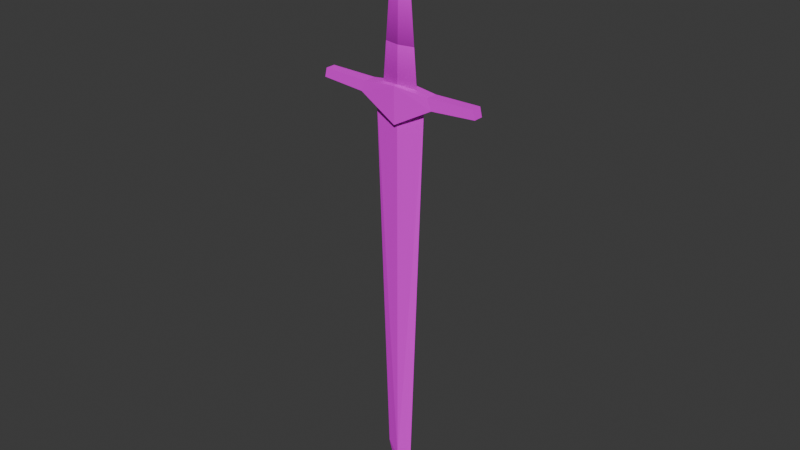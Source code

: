# Source: Longsword.blend  (saved by Blender 4.2.66; exported with 4.5.12 LTS)
import bpy
from mathutils import Matrix  # noqa: F401  (used for matrix-valued properties, if any)

bpy.ops.wm.read_factory_settings(use_empty=True)
scene = bpy.context.scene
scene.name = 'Scene'

# ---- collections
col_collection = bpy.data.collections.new('Collection'); scene.collection.children.link(col_collection)

# ---- images (referenced by path relative to the original .blend; pixels are not part of the script)
import os
ASSET_DIR = os.environ.get("B2B_ASSET_DIR", "")  # directory of the original .blend (textures are referenced by path, not embedded)
HERE = os.path.dirname(os.path.abspath(__file__))  # packed textures are extracted next to this script under _unpacked/

def load_image(name, relpath, width, height, colorspace="sRGB"):
    """Load a texture the original file referenced (path relative to the .blend, or extracted next to this script)."""
    p = next((c for c in (os.path.join(HERE, relpath), os.path.join(ASSET_DIR, relpath)) if relpath and os.path.exists(c)), "")
    if p:
        img = bpy.data.images.load(p, check_existing=True)
        img.name = name
    else:  # same state as the original file: an image datablock whose file is absent (Cycles renders it pink)
        img = bpy.data.images.new(name, width, height)
        img.source = "FILE"
        img.filepath = "//" + (relpath or name)
    img.colorspace_settings.name = colorspace
    return img
img_metalpalette_png = load_image('MetalPalette.png', 'MetalPalette.png', 1024, 1024, 'sRGB')
img_weaponpalette_png = load_image('WeaponPalette.png', 'WeaponPalette.png', 1024, 1024, 'sRGB')

# ---- materials (node trees are filled in below, after node groups)
mat_blade = bpy.data.materials.new('Blade')
mat_palette = bpy.data.materials.new('Palette')
mat_palette_001 = bpy.data.materials.new('Palette.001')

# ---- material node trees
mat_blade.use_nodes = True; mat_blade.node_tree.nodes.clear()
_N = mat_blade.node_tree.nodes; _L = mat_blade.node_tree.links
n0 = _N.new('ShaderNodeBsdfPrincipled'); n0.name = 'Principled BSDF'; n0.location = (10, 300)
n1 = _N.new('ShaderNodeOutputMaterial'); n1.name = 'Material Output'; n1.location = (300, 300)
n2 = _N.new('ShaderNodeTexImage'); n2.name = 'Image Texture'; n2.location = (-280, 280)
n2.image = img_metalpalette_png
n2.interpolation = 'Closest'
_L.new(n0.outputs[0], n1.inputs[0])
_L.new(n2.outputs[0], n0.inputs[0])
n1.is_active_output = True
mat_palette.use_nodes = True; mat_palette.node_tree.nodes.clear()
_N = mat_palette.node_tree.nodes; _L = mat_palette.node_tree.links
n0 = _N.new('ShaderNodeBsdfPrincipled'); n0.name = 'Principled BSDF'; n0.location = (10, 300)
n1 = _N.new('ShaderNodeOutputMaterial'); n1.name = 'Material Output'; n1.location = (300, 300)
n2 = _N.new('ShaderNodeTexImage'); n2.name = 'Image Texture'; n2.location = (-359, 288)
n2.image = img_weaponpalette_png
n2.interpolation = 'Closest'
_L.new(n0.outputs[0], n1.inputs[0])
_L.new(n2.outputs[0], n0.inputs[0])
n1.is_active_output = True
mat_palette_001.use_nodes = True; mat_palette_001.node_tree.nodes.clear()
_N = mat_palette_001.node_tree.nodes; _L = mat_palette_001.node_tree.links
n0 = _N.new('ShaderNodeBsdfPrincipled'); n0.name = 'Principled BSDF'; n0.location = (10, 300)
n1 = _N.new('ShaderNodeOutputMaterial'); n1.name = 'Material Output'; n1.location = (300, 300)
n2 = _N.new('ShaderNodeTexImage'); n2.name = 'Image Texture'; n2.location = (-506, 239)
n2.image = img_weaponpalette_png
n2.interpolation = 'Closest'
n3 = _N.new('ShaderNodeTexWave'); n3.name = 'Wave Texture'; n3.location = (-441, -65)
n3.bands_direction = 'Y'
n3.wave_profile = 'SAW'
n3.inputs[1].default_value = 4.0
n3.inputs[3].default_value = 0.0
n3.inputs[4].default_value = 0.0
n3.inputs[5].default_value = 0.0
n4 = _N.new('ShaderNodeMix'); n4.name = 'Mix'; n4.location = (-195, 263)
n4.data_type = 'RGBA'
n4.blend_type = 'MULTIPLY'
n4.inputs[0].default_value = 0.5417
_L.new(n0.outputs[0], n1.inputs[0])
_L.new(n2.outputs[0], n4.inputs[6])
_L.new(n4.outputs[2], n0.inputs[0])
_L.new(n3.outputs[0], n4.inputs[7])
n1.is_active_output = True

# ---- world
world_world = bpy.data.worlds.new('World'); scene.world = world_world
world_world.use_nodes = True; world_world.node_tree.nodes.clear()
_N = world_world.node_tree.nodes; _L = world_world.node_tree.links
n0 = _N.new('ShaderNodeOutputWorld'); n0.name = 'World Output'; n0.location = (300, 300)
n1 = _N.new('ShaderNodeBackground'); n1.name = 'Background'; n1.location = (10, 300)
n1.inputs[0].default_value = (0.05088, 0.05088, 0.05088, 1.0)
_L.new(n1.outputs[0], n0.inputs[0])
n0.is_active_output = True
world_world.color = (0.05088, 0.05088, 0.05088)
world_world.sun_shadow_jitter_overblur = 0.0

# ---- meshes
me_plane_005 = bpy.data.meshes.new('Plane.005')
me_plane_005.from_pydata([(-8.935e-05, -2.467, 0.03744), (0.131, -2.338, 5.848e-08), (0.007629, 1.019, 0.03744), (0.2495, 1.146, -6.367e-09), (-1.8e-06, -2.81, 5.605e-08), (0.0001918, 0.9798, 0.07682), (0.7883, 1.21, 0.04689), (-0.001666, 1.318, 0.07682), (0.7688, 1.295, 0.04689), (0.3675, 1.183, 0.0562), (0.3245, 1.285, 0.0562), (0.0001918, 0.9798, 0.001056), (0.7883, 1.21, 0.002441), (-0.001666, 1.318, 0.001056), (0.7688, 1.295, 0.002441), (0.3675, 1.183, 0.002059), (0.3245, 1.285, 0.002059), (-0.0006321, 1.286, 0.03663), (0.1764, 1.286, -9.991e-08), (0.06385, 2.62, -7.082e-08), (0.0008257, 2.615, 0.01453), (0.0, 2.831, 0.025), (-0.07615, 2.8, 0.025), (-0.1077, 2.724, 0.025), (-0.07615, 2.648, 0.025), (0.0, 2.616, 0.025), (0.07615, 2.648, 0.025), (0.1077, 2.724, 0.025), (0.07615, 2.8, 0.025), (7.958e-11, 2.831, -0.025), (-0.07615, 2.8, -0.025), (-0.1077, 2.724, -0.025), (-0.07615, 2.648, -0.025), (7.958e-11, 2.616, -0.025), (0.07615, 2.648, -0.025), (0.1077, 2.724, -0.025), (0.07615, 2.8, -0.025), (-0.1044, 2.828, -0.015), (7.958e-11, 2.871, -0.015), (-0.1477, 2.724, -0.015), (-0.1044, 2.619, -0.015), (7.958e-11, 2.576, -0.015), (0.1044, 2.619, -0.015), (0.1477, 2.724, -0.015), (0.1044, 2.828, -0.015), (-0.1044, 2.828, 0.015), (0.0, 2.871, 0.015), (-0.1477, 2.724, 0.015), (-0.1044, 2.619, 0.015), (0.0, 2.576, 0.015), (0.1044, 2.619, 0.015), (0.1477, 2.724, 0.015), (0.1044, 2.828, 0.015)], [], [(0, 1, 3, 2), (1, 0, 4), (9, 5, 7, 10), (10, 7, 13, 16), (9, 6, 12, 15), (8, 10, 16, 14), (5, 9, 15, 11), (6, 8, 14, 12), (10, 8, 6, 9), (18, 17, 20, 19), (22, 21, 28, 27, 26, 25, 24, 23), (30, 31, 32, 33, 34, 35, 36, 29), (51, 52, 44, 43), (49, 50, 42, 41), (47, 48, 40, 39), (46, 45, 37, 38), (52, 46, 38, 44), (50, 51, 43, 42), (48, 49, 41, 40), (45, 47, 39, 37), (30, 29, 38, 37), (31, 30, 37, 39), (32, 31, 39, 40), (33, 32, 40, 41), (34, 33, 41, 42), (35, 34, 42, 43), (36, 35, 43, 44), (29, 36, 44, 38), (21, 22, 45, 46), (22, 23, 47, 45), (23, 24, 48, 47), (24, 25, 49, 48), (25, 26, 50, 49), (26, 27, 51, 50), (27, 28, 52, 51), (28, 21, 46, 52)])
me_plane_005.polygons.foreach_set('material_index', [0, 0, 1, 1, 1, 1, 1, 1, 1, 2, 1, 1, 1, 1, 1, 1, 1, 1, 1, 1, 1, 1, 1, 1, 1, 1, 1, 1, 1, 1, 1, 1, 1, 1, 1, 1])
_uv = me_plane_005.uv_layers.new(name='UVMap')
_uv.uv.foreach_set('vector', [0.175, 0.0, 0.825, 0.0, 0.825, 1.0, 0.175, 1.0, 0.825, 1.0, 0.175, 1.0, 0.825, 0.0, 0.4651, 0.9728, 0.2984, 0.9728, 0.2984, 0.7228, 0.4651, 0.7228, 0.4651, 0.9662, 0.2984, 0.9662, 0.2984, 0.7162, 0.4651, 0.7162, 0.2016, 0.372, 0.254, 0.6149, 0.2448, 0.6466, 0.1739, 0.3928, 0.3953, 0.625, 0.1453, 0.625, 0.1453, 0.375, 0.3953, 0.375, 0.2984, 0.7179, 0.4651, 0.7179, 0.4651, 0.9679, 0.2984, 0.9679, 0.4214, 0.3701, 0.5881, 0.3701, 0.5881, 0.6201, 0.4214, 0.6201, 0.1453, 0.375, 0.3953, 0.375, 0.3953, 0.625, 0.1453, 0.625, 0.09005, 0.0469, 0.2567, 0.0469, 0.2567, 0.2969, 0.09005, 0.2969, 0.1619, 0.9396, 0.2208, 0.9103, 0.2452, 0.8396, 0.2208, 0.7689, 0.1619, 0.7396, 0.103, 0.7689, 0.07857, 0.8396, 0.103, 0.9103, 0.1734, 0.9695, 0.2323, 0.9329, 0.2567, 0.8445, 0.2323, 0.7561, 0.1734, 0.7195, 0.1145, 0.7561, 0.09005, 0.8445, 0.1145, 0.9329, 0.446, 0.375, 0.6127, 0.375, 0.6127, 0.625, 0.446, 0.625, 0.446, 0.375, 0.6127, 0.375, 0.6127, 0.625, 0.446, 0.625, 0.446, 0.375, 0.6127, 0.375, 0.6127, 0.625, 0.446, 0.625, 0.446, 0.375, 0.6127, 0.375, 0.6127, 0.625, 0.446, 0.625, 0.446, 0.375, 0.6127, 0.375, 0.6127, 0.625, 0.446, 0.625, 0.446, 0.375, 0.6127, 0.375, 0.6127, 0.625, 0.446, 0.625, 0.446, 0.375, 0.6127, 0.375, 0.6127, 0.625, 0.446, 0.625, 0.446, 0.375, 0.6127, 0.375, 0.6127, 0.625, 0.446, 0.625, 0.08021, 0.375, 0.2469, 0.375, 0.2469, 0.625, 0.08021, 0.625, 0.4132, 0.7129, 0.5799, 0.7129, 0.5799, 0.9629, 0.4132, 0.9629, 0.4132, 0.7129, 0.5799, 0.7129, 0.5799, 0.9629, 0.4132, 0.9629, 0.08021, 0.375, 0.2469, 0.375, 0.2469, 0.625, 0.08021, 0.625, 0.08021, 0.375, 0.2469, 0.375, 0.2469, 0.625, 0.08021, 0.625, 0.4132, 0.7129, 0.5799, 0.7129, 0.5799, 0.9629, 0.4132, 0.9629, 0.4132, 0.7129, 0.5799, 0.7129, 0.5799, 0.9629, 0.4132, 0.9629, 0.08021, 0.375, 0.2469, 0.375, 0.2469, 0.625, 0.08021, 0.625, 0.08021, 0.375, 0.2469, 0.375, 0.2469, 0.625, 0.08021, 0.625, 0.4132, 0.7129, 0.5799, 0.7129, 0.5799, 0.9629, 0.4132, 0.9629, 0.4132, 0.7129, 0.5799, 0.7129, 0.5799, 0.9629, 0.4132, 0.9629, 0.08021, 0.375, 0.2469, 0.375, 0.2469, 0.625, 0.08021, 0.625, 0.08021, 0.375, 0.2469, 0.375, 0.2469, 0.625, 0.08021, 0.625, 0.4132, 0.7129, 0.5799, 0.7129, 0.5799, 0.9629, 0.4132, 0.9629, 0.4132, 0.7129, 0.5799, 0.7129, 0.5799, 0.9629, 0.4132, 0.9629, 0.08021, 0.375, 0.2469, 0.375, 0.2469, 0.625, 0.08021, 0.625])
me_plane_005.materials.append(mat_blade)
me_plane_005.materials.append(mat_palette)
me_plane_005.materials.append(mat_palette_001)
me_plane_005.update()

# ---- objects
ob_longsword = bpy.data.objects.new('Longsword', me_plane_005)

# ---- transforms, parenting, visibility, modifiers, constraints
ob_longsword.location = (0.0, 0.0, 0.0)
ob_longsword.rotation_euler = (1.571, -0.0, 0.0)
ob_longsword.scale = (0.05993, 0.05993, 0.05993)
ob_longsword.lock_scale = (True, True, True)
_m = ob_longsword.modifiers.new('Mirror', 'MIRROR')
_m.use_axis = (True, False, True)
_m.merge_threshold = 0.02

# ---- collection membership
col_collection.objects.link(ob_longsword)

# ---- scene / render settings (as saved in the file)
scene.frame_start = 1; scene.frame_end = 250; scene.frame_set(1)
scene.render.engine = 'BLENDER_EEVEE_NEXT'
bpy.context.view_layer.update()

# ---- added for rendering (the .blend has no active camera and no usable light): camera, sun
cam_auto = bpy.data.cameras.new('AutoCamera')
cam_auto.lens = 50.0
cam_auto.sensor_width = 36.0
cam_auto.clip_end = 1000.0
ob_auto_camera = bpy.data.objects.new('AutoCamera', cam_auto)
scene.collection.objects.link(ob_auto_camera)
ob_auto_camera.location = (0.32705, -0.39246, 0.263476)
ob_auto_camera.rotation_euler = (1.09748, -7.21219e-08, 0.694738)
scene.camera = ob_auto_camera
light_auto_sun = bpy.data.lights.new('AutoSun', 'SUN')
light_auto_sun.energy = 3.0
light_auto_sun.angle = 0.0523599
ob_auto_sun = bpy.data.objects.new('AutoSun', light_auto_sun)
scene.collection.objects.link(ob_auto_sun)
ob_auto_sun.rotation_euler = (0.872665, 0.174533, 0.523599)
bpy.context.view_layer.update()
